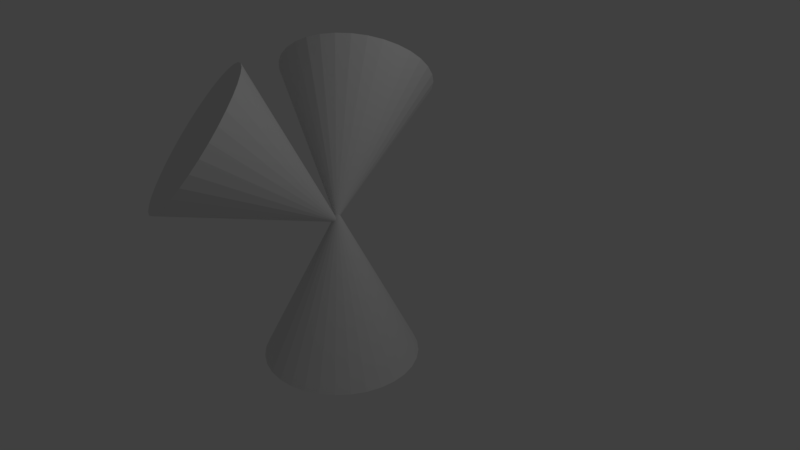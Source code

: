 # Source: Sculpture.blend  (saved by Blender 2.78.0; exported with 4.5.12 LTS)
import bpy
from mathutils import Matrix  # noqa: F401  (used for matrix-valued properties, if any)

bpy.ops.wm.read_factory_settings(use_empty=True)
scene = bpy.context.scene
scene.name = 'Scene'

# ---- collections
col_collection_1 = bpy.data.collections.new('Collection 1'); scene.collection.children.link(col_collection_1)

# ---- world
world_world = bpy.data.worlds.new('World'); scene.world = world_world
world_world.color = (0.05088, 0.05088, 0.05088)
world_world.use_sun_shadow = False
world_world.sun_shadow_jitter_overblur = 0.0
world_world.cycles.sampling_method = 'MANUAL'

# ---- cameras
cam_camera = bpy.data.cameras.new('Camera')
cam_camera.clip_end = 100.0
cam_camera.lens = 35.0
cam_camera.sensor_width = 32.0
cam_camera.sensor_height = 18.0
cam_camera.ortho_scale = 7.314
cam_camera.dof.focus_distance = 0.0

# ---- lights
light_lamp = bpy.data.lights.new('Lamp', 'POINT')
light_lamp.transmission_factor = 0.0
light_lamp.cutoff_distance = 30.0
light_lamp.energy = 100.0
light_lamp.shadow_buffer_clip_start = 1.001
light_lamp.shadow_soft_size = 0.1
light_lamp.shadow_maximum_resolution = 0.006
light_lamp.use_absolute_resolution = True

# ---- meshes
me_cone_001 = bpy.data.meshes.new('Cone.001')
me_cone_001.from_pydata([(-1.174, 2.388, 2.028), (-1.0, 2.469, 1.986), (-0.8266, 2.525, 1.915), (-0.6595, 2.554, 1.817), (-0.5055, 2.556, 1.695), (-0.3706, 2.53, 1.555), (-0.26, 2.477, 1.402), (-0.1779, 2.399, 1.242), (-0.1274, 2.3, 1.081), (-0.09478, 0.4564, 2.347), (-0.1106, 2.182, 0.9248), (-0.128, 2.051, 0.7798), (-0.1789, 1.912, 0.6515), (-0.2615, 1.77, 0.5448), (-0.3726, 1.63, 0.4638), (-0.5078, 1.498, 0.4117), (-0.662, 1.379, 0.3904), (-0.8293, 1.277, 0.4008), (-1.003, 1.197, 0.4424), (-1.177, 1.141, 0.5136), (-1.344, 1.112, 0.6118), (-1.498, 1.11, 0.7332), (-1.633, 1.136, 0.873), (-1.744, 1.189, 1.026), (-1.826, 1.267, 1.186), (-1.876, 1.366, 1.347), (-1.893, 1.484, 1.504), (-1.876, 1.614, 1.649), (-1.825, 1.754, 1.777), (-1.742, 1.896, 1.884), (-1.631, 2.036, 1.965), (-1.496, 2.168, 2.017), (-1.342, 2.287, 2.038)], [], [(0, 9, 1), (1, 9, 2), (2, 9, 3), (3, 9, 4), (4, 9, 5), (5, 9, 6), (6, 9, 7), (7, 9, 8), (8, 9, 10), (10, 9, 11), (11, 9, 12), (12, 9, 13), (13, 9, 14), (14, 9, 15), (15, 9, 16), (16, 9, 17), (17, 9, 18), (18, 9, 19), (19, 9, 20), (20, 9, 21), (21, 9, 22), (22, 9, 23), (23, 9, 24), (24, 9, 25), (25, 9, 26), (26, 9, 27), (27, 9, 28), (28, 9, 29), (29, 9, 30), (30, 9, 31), (31, 9, 32), (32, 9, 0), (0, 1, 2, 3, 4, 5, 6, 7, 8, 10, 11, 12, 13, 14, 15, 16, 17, 18, 19, 20, 21, 22, 23, 24, 25, 26, 27, 28, 29, 30, 31, 32)])
me_cone_001.use_remesh_preserve_volume = False
me_cone_001.use_remesh_preserve_attributes = False
me_cone_001.use_mirror_vertex_groups = False
me_cone_001.update()
me_cone_002 = bpy.data.meshes.new('Cone.002')
me_cone_002.from_pydata([(-0.6798, 1.468, -0.3812), (-0.511, 1.564, -0.3554), (-0.3551, 1.683, -0.3579), (-0.2181, 1.82, -0.3887), (-0.1051, 1.969, -0.4467), (-0.02063, 2.126, -0.5295), (0.03216, 2.283, -0.634), (0.05123, 2.435, -0.7563), (0.03584, 2.576, -0.8915), (0.03943, 0.9594, -2.436), (-0.01342, 2.701, -1.034), (-0.09466, 2.804, -1.18), (-0.2048, 2.882, -1.322), (-0.3395, 2.933, -1.455), (-0.4936, 2.953, -1.575), (-0.6613, 2.942, -1.676), (-0.8361, 2.901, -1.754), (-1.011, 2.83, -1.807), (-1.18, 2.734, -1.833), (-1.336, 2.615, -1.831), (-1.473, 2.479, -1.8), (-1.586, 2.329, -1.742), (-1.67, 2.173, -1.659), (-1.723, 2.016, -1.555), (-1.742, 1.864, -1.432), (-1.727, 1.722, -1.297), (-1.678, 1.598, -1.154), (-1.596, 1.494, -1.009), (-1.486, 1.416, -0.8668), (-1.352, 1.366, -0.7335), (-1.197, 1.346, -0.6141), (-1.03, 1.357, -0.5131), (-0.8549, 1.398, -0.4345)], [], [(0, 9, 1), (1, 9, 2), (2, 9, 3), (3, 9, 4), (4, 9, 5), (5, 9, 6), (6, 9, 7), (7, 9, 8), (8, 9, 10), (10, 9, 11), (11, 9, 12), (12, 9, 13), (13, 9, 14), (14, 9, 15), (15, 9, 16), (16, 9, 17), (17, 9, 18), (18, 9, 19), (19, 9, 20), (20, 9, 21), (21, 9, 22), (22, 9, 23), (23, 9, 24), (24, 9, 25), (25, 9, 26), (26, 9, 27), (27, 9, 28), (28, 9, 29), (29, 9, 30), (30, 9, 31), (31, 9, 32), (32, 9, 0), (0, 1, 2, 3, 4, 5, 6, 7, 8, 10, 11, 12, 13, 14, 15, 16, 17, 18, 19, 20, 21, 22, 23, 24, 25, 26, 27, 28, 29, 30, 31, 32)])
me_cone_002.use_remesh_preserve_volume = False
me_cone_002.use_remesh_preserve_attributes = False
me_cone_002.use_mirror_vertex_groups = False
me_cone_002.update()
me_cone = bpy.data.meshes.new('Cone')
me_cone.from_pydata([(0.0, -1.0, -1.0), (0.1951, -1.0, -0.9808), (0.3827, -1.0, -0.9239), (0.5556, -1.0, -0.8315), (0.7071, -1.0, -0.7071), (0.8315, -1.0, -0.5556), (0.9239, -1.0, -0.3827), (0.9808, -1.0, -0.1951), (1.0, -1.0, 8.742e-08), (0.0, 1.0, -1.629e-07), (0.9808, -1.0, 0.1951), (0.9239, -1.0, 0.3827), (0.8315, -1.0, 0.5556), (0.7071, -1.0, 0.7071), (0.5556, -1.0, 0.8315), (0.3827, -1.0, 0.9239), (0.1951, -1.0, 0.9808), (-3.258e-07, -1.0, 1.0), (-0.1951, -1.0, 0.9808), (-0.3827, -1.0, 0.9239), (-0.5556, -1.0, 0.8315), (-0.7071, -1.0, 0.7071), (-0.8315, -1.0, 0.5556), (-0.9239, -1.0, 0.3827), (-0.9808, -1.0, 0.1951), (-1.0, -1.0, -8.027e-07), (-0.9808, -1.0, -0.1951), (-0.9239, -1.0, -0.3827), (-0.8315, -1.0, -0.5556), (-0.7071, -1.0, -0.7071), (-0.5556, -1.0, -0.8315), (-0.3827, -1.0, -0.9239), (-0.1951, -1.0, -0.9808)], [], [(0, 9, 1), (1, 9, 2), (2, 9, 3), (3, 9, 4), (4, 9, 5), (5, 9, 6), (6, 9, 7), (7, 9, 8), (8, 9, 10), (10, 9, 11), (11, 9, 12), (12, 9, 13), (13, 9, 14), (14, 9, 15), (15, 9, 16), (16, 9, 17), (17, 9, 18), (18, 9, 19), (19, 9, 20), (20, 9, 21), (21, 9, 22), (22, 9, 23), (23, 9, 24), (24, 9, 25), (25, 9, 26), (26, 9, 27), (27, 9, 28), (28, 9, 29), (29, 9, 30), (30, 9, 31), (31, 9, 32), (32, 9, 0), (0, 1, 2, 3, 4, 5, 6, 7, 8, 10, 11, 12, 13, 14, 15, 16, 17, 18, 19, 20, 21, 22, 23, 24, 25, 26, 27, 28, 29, 30, 31, 32)])
me_cone.use_remesh_preserve_volume = False
me_cone.use_remesh_preserve_attributes = False
me_cone.use_mirror_vertex_groups = False
me_cone.update()

# ---- objects
ob_parent = bpy.data.objects.new('Parent', None)
ob_cone_001 = bpy.data.objects.new('Cone.001', me_cone_001)
ob_cone_002 = bpy.data.objects.new('Cone.002', me_cone_002)
ob_cone = bpy.data.objects.new('Cone', me_cone)
ob_lamp = bpy.data.objects.new('Lamp', light_lamp)
ob_camera = bpy.data.objects.new('Camera', cam_camera)

# ---- transforms, parenting, visibility, modifiers, constraints
ob_parent.location = (1.0, -0.5027, -0.2169)
ob_parent.rotation_euler = (1.571, -0.0, 0.0)
ob_parent.empty_image_offset = (0.0, 0.0)
ob_parent.lineart.crease_threshold = 0.0
ob_cone_001.parent = ob_parent
ob_cone_001.matrix_parent_inverse = Matrix(((1.0, 0.0, 0.0, -1.0), (0.0, 1.0, 0.0, 0.5027), (0.0, 0.0, 1.0, 0.2169), (0.0, 0.0, 0.0, 1.0)))
ob_cone_001.location = (0.1267, -0.07244, -2.526)
ob_cone_001.lineart.crease_threshold = 0.0
ob_cone_002.parent = ob_parent
ob_cone_002.matrix_parent_inverse = Matrix(((1.0, 0.0, 0.0, -1.0), (0.0, 1.0, 0.0, 0.5027), (0.0, 0.0, 1.0, 0.2169), (0.0, 0.0, 0.0, 1.0)))
ob_cone_002.location = (-0.01418, -0.6122, 2.215)
ob_cone_002.lineart.crease_threshold = 0.0
ob_cone.parent = ob_parent
ob_cone.matrix_parent_inverse = Matrix(((1.0, 0.0, 0.0, -1.0), (0.0, 1.0, 0.0, 0.5027), (0.0, 0.0, 1.0, 0.2169), (0.0, 0.0, 0.0, 1.0)))
ob_cone.location = (0.004143, -0.5027, -0.2169)
ob_cone.lineart.crease_threshold = 0.0
ob_lamp.location = (4.076, 1.005, 5.904)
ob_lamp.rotation_euler = (0.6503, 0.05522, 1.866)
ob_lamp.lock_rotations_4d = False
ob_lamp.empty_display_type = 'ARROWS'
ob_lamp.color = (0.0, 0.0, 0.0, 0.0)
ob_lamp.lineart.crease_threshold = 0.0
ob_camera.location = (7.481, -6.508, 5.344)
ob_camera.rotation_euler = (1.109, 0.0, 0.8149)
ob_camera.lock_rotations_4d = False
ob_camera.empty_display_type = 'ARROWS'
ob_camera.color = (0.0, 0.0, 0.0, 0.0)
ob_camera.display_type = 'WIRE'
ob_camera.lineart.crease_threshold = 0.0

# ---- collection membership
col_collection_1.objects.link(ob_parent)
col_collection_1.objects.link(ob_cone_001)
col_collection_1.objects.link(ob_cone_002)
col_collection_1.objects.link(ob_cone)
col_collection_1.objects.link(ob_lamp)
col_collection_1.objects.link(ob_camera)

# ---- scene / render settings (as saved in the file)
scene.camera = ob_camera
scene.frame_start = 1; scene.frame_end = 250; scene.frame_set(1)
scene.render.engine = 'CYCLES'
scene.render.resolution_percentage = 50
scene.render.dither_intensity = 0.0
scene.cycles.use_denoising = False
scene.cycles.samples = 128
scene.cycles.sampling_pattern = 'TABULATED_SOBOL'
scene.cycles.light_sampling_threshold = 0.0
scene.cycles.use_adaptive_sampling = False
scene.cycles.use_light_tree = False
scene.cycles.blur_glossy = 0.0
scene.cycles.sample_clamp_indirect = 0.0
scene.view_settings.view_transform = 'Standard'
bpy.context.view_layer.update()
